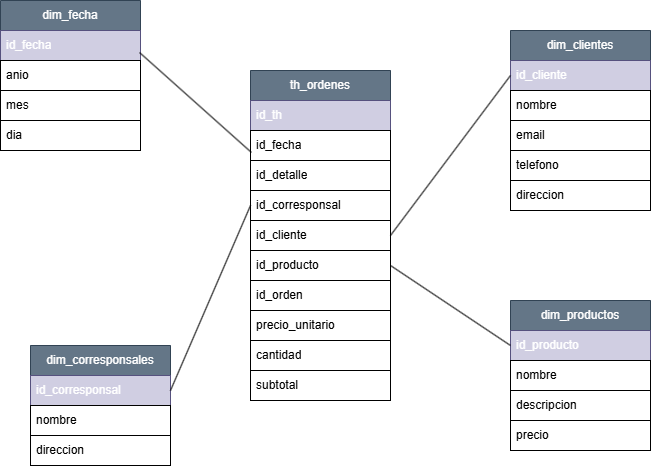

The diagram above was exported from draw.io. Its source (the exported page's mxGraphModel, read from the mxfile embedded in the PNG):
<mxGraphModel dx="1426" dy="841" grid="1" gridSize="10" guides="1" tooltips="1" connect="1" arrows="1" fold="1" page="1" pageScale="1" pageWidth="827" pageHeight="1169" background="#ffffff" math="0" shadow="0">
  <root>
    <mxCell id="WIyWlLk6GJQsqaUBKTNV-0" />
    <mxCell id="WIyWlLk6GJQsqaUBKTNV-1" parent="WIyWlLk6GJQsqaUBKTNV-0" />
    <mxCell id="NuX2VBwotZUM5CxgAgaX-0" value="dim_fecha" style="swimlane;fontStyle=0;childLayout=stackLayout;horizontal=1;startSize=30;horizontalStack=0;resizeParent=1;resizeParentMax=0;resizeLast=0;collapsible=1;marginBottom=0;whiteSpace=wrap;html=1;swimlaneFillColor=none;strokeColor=#314354;fillColor=#647687;fontColor=#ffffff;" vertex="1" parent="WIyWlLk6GJQsqaUBKTNV-1">
      <mxGeometry x="120" y="120" width="140" height="150" as="geometry" />
    </mxCell>
    <mxCell id="NuX2VBwotZUM5CxgAgaX-1" value="id_fecha" style="text;strokeColor=#56517e;fillColor=#d0cee2;align=left;verticalAlign=middle;spacingLeft=4;spacingRight=4;overflow=hidden;points=[[0,0.5],[1,0.5]];portConstraint=eastwest;rotatable=0;whiteSpace=wrap;html=1;swimlaneFillColor=none;labelBackgroundColor=none;" vertex="1" parent="NuX2VBwotZUM5CxgAgaX-0">
      <mxGeometry y="30" width="140" height="30" as="geometry" />
    </mxCell>
    <mxCell id="NuX2VBwotZUM5CxgAgaX-2" value="anio" style="text;strokeColor=#000000;fillColor=none;align=left;verticalAlign=middle;spacingLeft=4;spacingRight=4;overflow=hidden;points=[[0,0.5],[1,0.5]];portConstraint=eastwest;rotatable=0;whiteSpace=wrap;html=1;swimlaneFillColor=none;fontColor=#000000;" vertex="1" parent="NuX2VBwotZUM5CxgAgaX-0">
      <mxGeometry y="60" width="140" height="30" as="geometry" />
    </mxCell>
    <mxCell id="NuX2VBwotZUM5CxgAgaX-3" value="mes" style="text;strokeColor=#000000;fillColor=none;align=left;verticalAlign=middle;spacingLeft=4;spacingRight=4;overflow=hidden;points=[[0,0.5],[1,0.5]];portConstraint=eastwest;rotatable=0;whiteSpace=wrap;html=1;swimlaneFillColor=none;fontColor=#000000;" vertex="1" parent="NuX2VBwotZUM5CxgAgaX-0">
      <mxGeometry y="90" width="140" height="30" as="geometry" />
    </mxCell>
    <mxCell id="NuX2VBwotZUM5CxgAgaX-5" value="dia" style="text;strokeColor=#000000;fillColor=none;align=left;verticalAlign=middle;spacingLeft=4;spacingRight=4;overflow=hidden;points=[[0,0.5],[1,0.5]];portConstraint=eastwest;rotatable=0;whiteSpace=wrap;html=1;swimlaneFillColor=none;fontColor=#000000;" vertex="1" parent="NuX2VBwotZUM5CxgAgaX-0">
      <mxGeometry y="120" width="140" height="30" as="geometry" />
    </mxCell>
    <mxCell id="NuX2VBwotZUM5CxgAgaX-6" value="dim_productos" style="swimlane;fontStyle=0;childLayout=stackLayout;horizontal=1;startSize=30;horizontalStack=0;resizeParent=1;resizeParentMax=0;resizeLast=0;collapsible=1;marginBottom=0;whiteSpace=wrap;html=1;swimlaneFillColor=none;strokeColor=#314354;fillColor=#647687;fontColor=#ffffff;" vertex="1" parent="WIyWlLk6GJQsqaUBKTNV-1">
      <mxGeometry x="630" y="420" width="140" height="150" as="geometry" />
    </mxCell>
    <mxCell id="NuX2VBwotZUM5CxgAgaX-7" value="id_producto" style="text;strokeColor=#56517e;fillColor=#d0cee2;align=left;verticalAlign=middle;spacingLeft=4;spacingRight=4;overflow=hidden;points=[[0,0.5],[1,0.5]];portConstraint=eastwest;rotatable=0;whiteSpace=wrap;html=1;swimlaneFillColor=none;labelBackgroundColor=none;" vertex="1" parent="NuX2VBwotZUM5CxgAgaX-6">
      <mxGeometry y="30" width="140" height="30" as="geometry" />
    </mxCell>
    <mxCell id="NuX2VBwotZUM5CxgAgaX-8" value="nombre" style="text;strokeColor=#000000;fillColor=none;align=left;verticalAlign=middle;spacingLeft=4;spacingRight=4;overflow=hidden;points=[[0,0.5],[1,0.5]];portConstraint=eastwest;rotatable=0;whiteSpace=wrap;html=1;swimlaneFillColor=none;fontColor=#000000;" vertex="1" parent="NuX2VBwotZUM5CxgAgaX-6">
      <mxGeometry y="60" width="140" height="30" as="geometry" />
    </mxCell>
    <mxCell id="NuX2VBwotZUM5CxgAgaX-9" value="descripcion" style="text;strokeColor=#000000;fillColor=none;align=left;verticalAlign=middle;spacingLeft=4;spacingRight=4;overflow=hidden;points=[[0,0.5],[1,0.5]];portConstraint=eastwest;rotatable=0;whiteSpace=wrap;html=1;swimlaneFillColor=none;fontColor=#000000;" vertex="1" parent="NuX2VBwotZUM5CxgAgaX-6">
      <mxGeometry y="90" width="140" height="30" as="geometry" />
    </mxCell>
    <mxCell id="NuX2VBwotZUM5CxgAgaX-10" value="precio" style="text;strokeColor=#000000;fillColor=none;align=left;verticalAlign=middle;spacingLeft=4;spacingRight=4;overflow=hidden;points=[[0,0.5],[1,0.5]];portConstraint=eastwest;rotatable=0;whiteSpace=wrap;html=1;swimlaneFillColor=none;fontColor=#000000;" vertex="1" parent="NuX2VBwotZUM5CxgAgaX-6">
      <mxGeometry y="120" width="140" height="30" as="geometry" />
    </mxCell>
    <mxCell id="NuX2VBwotZUM5CxgAgaX-11" value="th_ordenes" style="swimlane;fontStyle=0;childLayout=stackLayout;horizontal=1;startSize=30;horizontalStack=0;resizeParent=1;resizeParentMax=0;resizeLast=0;collapsible=1;marginBottom=0;whiteSpace=wrap;html=1;swimlaneFillColor=none;strokeColor=#314354;fillColor=#647687;fontColor=#ffffff;" vertex="1" parent="WIyWlLk6GJQsqaUBKTNV-1">
      <mxGeometry x="370" y="190" width="140" height="330" as="geometry" />
    </mxCell>
    <mxCell id="NuX2VBwotZUM5CxgAgaX-12" value="id_th" style="text;strokeColor=#56517e;fillColor=#d0cee2;align=left;verticalAlign=middle;spacingLeft=4;spacingRight=4;overflow=hidden;points=[[0,0.5],[1,0.5]];portConstraint=eastwest;rotatable=0;whiteSpace=wrap;html=1;swimlaneFillColor=none;labelBackgroundColor=none;" vertex="1" parent="NuX2VBwotZUM5CxgAgaX-11">
      <mxGeometry y="30" width="140" height="30" as="geometry" />
    </mxCell>
    <mxCell id="NuX2VBwotZUM5CxgAgaX-13" value="id_fecha" style="text;strokeColor=#000000;fillColor=none;align=left;verticalAlign=middle;spacingLeft=4;spacingRight=4;overflow=hidden;points=[[0,0.5],[1,0.5]];portConstraint=eastwest;rotatable=0;whiteSpace=wrap;html=1;swimlaneFillColor=none;fontColor=#000000;" vertex="1" parent="NuX2VBwotZUM5CxgAgaX-11">
      <mxGeometry y="60" width="140" height="30" as="geometry" />
    </mxCell>
    <mxCell id="NuX2VBwotZUM5CxgAgaX-14" value="id_detalle" style="text;strokeColor=#000000;fillColor=none;align=left;verticalAlign=middle;spacingLeft=4;spacingRight=4;overflow=hidden;points=[[0,0.5],[1,0.5]];portConstraint=eastwest;rotatable=0;whiteSpace=wrap;html=1;swimlaneFillColor=none;fontColor=#000000;" vertex="1" parent="NuX2VBwotZUM5CxgAgaX-11">
      <mxGeometry y="90" width="140" height="30" as="geometry" />
    </mxCell>
    <mxCell id="NuX2VBwotZUM5CxgAgaX-15" value="id_corresponsal" style="text;strokeColor=#000000;fillColor=none;align=left;verticalAlign=middle;spacingLeft=4;spacingRight=4;overflow=hidden;points=[[0,0.5],[1,0.5]];portConstraint=eastwest;rotatable=0;whiteSpace=wrap;html=1;swimlaneFillColor=none;fontColor=#000000;" vertex="1" parent="NuX2VBwotZUM5CxgAgaX-11">
      <mxGeometry y="120" width="140" height="30" as="geometry" />
    </mxCell>
    <mxCell id="NuX2VBwotZUM5CxgAgaX-16" value="id_cliente" style="text;strokeColor=#000000;fillColor=none;align=left;verticalAlign=middle;spacingLeft=4;spacingRight=4;overflow=hidden;points=[[0,0.5],[1,0.5]];portConstraint=eastwest;rotatable=0;whiteSpace=wrap;html=1;swimlaneFillColor=none;fontColor=#000000;" vertex="1" parent="NuX2VBwotZUM5CxgAgaX-11">
      <mxGeometry y="150" width="140" height="30" as="geometry" />
    </mxCell>
    <mxCell id="NuX2VBwotZUM5CxgAgaX-17" value="id_producto" style="text;strokeColor=#000000;fillColor=none;align=left;verticalAlign=middle;spacingLeft=4;spacingRight=4;overflow=hidden;points=[[0,0.5],[1,0.5]];portConstraint=eastwest;rotatable=0;whiteSpace=wrap;html=1;swimlaneFillColor=none;fontColor=#000000;" vertex="1" parent="NuX2VBwotZUM5CxgAgaX-11">
      <mxGeometry y="180" width="140" height="30" as="geometry" />
    </mxCell>
    <mxCell id="NuX2VBwotZUM5CxgAgaX-18" value="id_orden" style="text;strokeColor=#000000;fillColor=none;align=left;verticalAlign=middle;spacingLeft=4;spacingRight=4;overflow=hidden;points=[[0,0.5],[1,0.5]];portConstraint=eastwest;rotatable=0;whiteSpace=wrap;html=1;swimlaneFillColor=none;fontColor=#000000;" vertex="1" parent="NuX2VBwotZUM5CxgAgaX-11">
      <mxGeometry y="210" width="140" height="30" as="geometry" />
    </mxCell>
    <mxCell id="NuX2VBwotZUM5CxgAgaX-19" value="precio_unitario" style="text;strokeColor=#000000;fillColor=none;align=left;verticalAlign=middle;spacingLeft=4;spacingRight=4;overflow=hidden;points=[[0,0.5],[1,0.5]];portConstraint=eastwest;rotatable=0;whiteSpace=wrap;html=1;swimlaneFillColor=none;fontColor=#000000;" vertex="1" parent="NuX2VBwotZUM5CxgAgaX-11">
      <mxGeometry y="240" width="140" height="30" as="geometry" />
    </mxCell>
    <mxCell id="NuX2VBwotZUM5CxgAgaX-20" value="cantidad" style="text;strokeColor=#000000;fillColor=none;align=left;verticalAlign=middle;spacingLeft=4;spacingRight=4;overflow=hidden;points=[[0,0.5],[1,0.5]];portConstraint=eastwest;rotatable=0;whiteSpace=wrap;html=1;swimlaneFillColor=none;fontColor=#000000;" vertex="1" parent="NuX2VBwotZUM5CxgAgaX-11">
      <mxGeometry y="270" width="140" height="30" as="geometry" />
    </mxCell>
    <mxCell id="NuX2VBwotZUM5CxgAgaX-21" value="subtotal" style="text;strokeColor=#000000;fillColor=none;align=left;verticalAlign=middle;spacingLeft=4;spacingRight=4;overflow=hidden;points=[[0,0.5],[1,0.5]];portConstraint=eastwest;rotatable=0;whiteSpace=wrap;html=1;swimlaneFillColor=none;fontColor=#000000;" vertex="1" parent="NuX2VBwotZUM5CxgAgaX-11">
      <mxGeometry y="300" width="140" height="30" as="geometry" />
    </mxCell>
    <mxCell id="NuX2VBwotZUM5CxgAgaX-22" value="dim_clientes" style="swimlane;fontStyle=0;childLayout=stackLayout;horizontal=1;startSize=30;horizontalStack=0;resizeParent=1;resizeParentMax=0;resizeLast=0;collapsible=1;marginBottom=0;whiteSpace=wrap;html=1;swimlaneFillColor=none;strokeColor=#314354;fillColor=#647687;fontColor=#ffffff;" vertex="1" parent="WIyWlLk6GJQsqaUBKTNV-1">
      <mxGeometry x="630" y="150" width="140" height="180" as="geometry" />
    </mxCell>
    <mxCell id="NuX2VBwotZUM5CxgAgaX-23" value="id_cliente" style="text;strokeColor=#56517e;fillColor=#d0cee2;align=left;verticalAlign=middle;spacingLeft=4;spacingRight=4;overflow=hidden;points=[[0,0.5],[1,0.5]];portConstraint=eastwest;rotatable=0;whiteSpace=wrap;html=1;swimlaneFillColor=none;labelBackgroundColor=none;" vertex="1" parent="NuX2VBwotZUM5CxgAgaX-22">
      <mxGeometry y="30" width="140" height="30" as="geometry" />
    </mxCell>
    <mxCell id="NuX2VBwotZUM5CxgAgaX-24" value="nombre" style="text;strokeColor=#000000;fillColor=none;align=left;verticalAlign=middle;spacingLeft=4;spacingRight=4;overflow=hidden;points=[[0,0.5],[1,0.5]];portConstraint=eastwest;rotatable=0;whiteSpace=wrap;html=1;swimlaneFillColor=none;fontColor=#000000;" vertex="1" parent="NuX2VBwotZUM5CxgAgaX-22">
      <mxGeometry y="60" width="140" height="30" as="geometry" />
    </mxCell>
    <mxCell id="NuX2VBwotZUM5CxgAgaX-25" value="email" style="text;strokeColor=#000000;fillColor=none;align=left;verticalAlign=middle;spacingLeft=4;spacingRight=4;overflow=hidden;points=[[0,0.5],[1,0.5]];portConstraint=eastwest;rotatable=0;whiteSpace=wrap;html=1;swimlaneFillColor=none;fontColor=#000000;" vertex="1" parent="NuX2VBwotZUM5CxgAgaX-22">
      <mxGeometry y="90" width="140" height="30" as="geometry" />
    </mxCell>
    <mxCell id="NuX2VBwotZUM5CxgAgaX-26" value="telefono" style="text;strokeColor=#000000;fillColor=none;align=left;verticalAlign=middle;spacingLeft=4;spacingRight=4;overflow=hidden;points=[[0,0.5],[1,0.5]];portConstraint=eastwest;rotatable=0;whiteSpace=wrap;html=1;swimlaneFillColor=none;fontColor=#000000;" vertex="1" parent="NuX2VBwotZUM5CxgAgaX-22">
      <mxGeometry y="120" width="140" height="30" as="geometry" />
    </mxCell>
    <mxCell id="NuX2VBwotZUM5CxgAgaX-27" value="direccion" style="text;strokeColor=#000000;fillColor=none;align=left;verticalAlign=middle;spacingLeft=4;spacingRight=4;overflow=hidden;points=[[0,0.5],[1,0.5]];portConstraint=eastwest;rotatable=0;whiteSpace=wrap;html=1;swimlaneFillColor=none;fontColor=#000000;" vertex="1" parent="NuX2VBwotZUM5CxgAgaX-22">
      <mxGeometry y="150" width="140" height="30" as="geometry" />
    </mxCell>
    <mxCell id="NuX2VBwotZUM5CxgAgaX-28" value="dim_corresponsales" style="swimlane;fontStyle=0;childLayout=stackLayout;horizontal=1;startSize=30;horizontalStack=0;resizeParent=1;resizeParentMax=0;resizeLast=0;collapsible=1;marginBottom=0;whiteSpace=wrap;html=1;swimlaneFillColor=none;strokeColor=#314354;fillColor=#647687;fontColor=#ffffff;" vertex="1" parent="WIyWlLk6GJQsqaUBKTNV-1">
      <mxGeometry x="150" y="465" width="140" height="120" as="geometry" />
    </mxCell>
    <mxCell id="NuX2VBwotZUM5CxgAgaX-29" value="id_corresponsal" style="text;strokeColor=#56517e;fillColor=#d0cee2;align=left;verticalAlign=middle;spacingLeft=4;spacingRight=4;overflow=hidden;points=[[0,0.5],[1,0.5]];portConstraint=eastwest;rotatable=0;whiteSpace=wrap;html=1;swimlaneFillColor=none;labelBackgroundColor=none;" vertex="1" parent="NuX2VBwotZUM5CxgAgaX-28">
      <mxGeometry y="30" width="140" height="30" as="geometry" />
    </mxCell>
    <mxCell id="NuX2VBwotZUM5CxgAgaX-30" value="nombre" style="text;strokeColor=#000000;fillColor=none;align=left;verticalAlign=middle;spacingLeft=4;spacingRight=4;overflow=hidden;points=[[0,0.5],[1,0.5]];portConstraint=eastwest;rotatable=0;whiteSpace=wrap;html=1;swimlaneFillColor=none;fontColor=#000000;" vertex="1" parent="NuX2VBwotZUM5CxgAgaX-28">
      <mxGeometry y="60" width="140" height="30" as="geometry" />
    </mxCell>
    <mxCell id="NuX2VBwotZUM5CxgAgaX-31" value="direccion" style="text;strokeColor=#000000;fillColor=none;align=left;verticalAlign=middle;spacingLeft=4;spacingRight=4;overflow=hidden;points=[[0,0.5],[1,0.5]];portConstraint=eastwest;rotatable=0;whiteSpace=wrap;html=1;swimlaneFillColor=none;fontColor=#000000;" vertex="1" parent="NuX2VBwotZUM5CxgAgaX-28">
      <mxGeometry y="90" width="140" height="30" as="geometry" />
    </mxCell>
    <mxCell id="NuX2VBwotZUM5CxgAgaX-33" value="" style="endArrow=none;html=1;rounded=0;entryX=0;entryY=0.5;entryDx=0;entryDy=0;exitX=1;exitY=0.5;exitDx=0;exitDy=0;strokeColor=#000000;" edge="1" parent="WIyWlLk6GJQsqaUBKTNV-1" source="NuX2VBwotZUM5CxgAgaX-17" target="NuX2VBwotZUM5CxgAgaX-7">
      <mxGeometry width="50" height="50" relative="1" as="geometry">
        <mxPoint x="390" y="460" as="sourcePoint" />
        <mxPoint x="440" y="410" as="targetPoint" />
      </mxGeometry>
    </mxCell>
    <mxCell id="NuX2VBwotZUM5CxgAgaX-34" value="" style="endArrow=none;html=1;rounded=0;entryX=0;entryY=0.5;entryDx=0;entryDy=0;exitX=1;exitY=0.5;exitDx=0;exitDy=0;strokeColor=#000000;" edge="1" parent="WIyWlLk6GJQsqaUBKTNV-1" source="NuX2VBwotZUM5CxgAgaX-16" target="NuX2VBwotZUM5CxgAgaX-23">
      <mxGeometry width="50" height="50" relative="1" as="geometry">
        <mxPoint x="390" y="440" as="sourcePoint" />
        <mxPoint x="440" y="390" as="targetPoint" />
      </mxGeometry>
    </mxCell>
    <mxCell id="NuX2VBwotZUM5CxgAgaX-35" value="" style="endArrow=none;html=1;rounded=0;entryX=0.993;entryY=0.733;entryDx=0;entryDy=0;entryPerimeter=0;exitX=0.007;exitY=0.733;exitDx=0;exitDy=0;exitPerimeter=0;strokeColor=#000000;" edge="1" parent="WIyWlLk6GJQsqaUBKTNV-1" source="NuX2VBwotZUM5CxgAgaX-13" target="NuX2VBwotZUM5CxgAgaX-1">
      <mxGeometry width="50" height="50" relative="1" as="geometry">
        <mxPoint x="390" y="440" as="sourcePoint" />
        <mxPoint x="440" y="390" as="targetPoint" />
      </mxGeometry>
    </mxCell>
    <mxCell id="NuX2VBwotZUM5CxgAgaX-36" value="" style="endArrow=none;html=1;rounded=0;entryX=0;entryY=0.5;entryDx=0;entryDy=0;exitX=1;exitY=0.5;exitDx=0;exitDy=0;strokeColor=#000000;" edge="1" parent="WIyWlLk6GJQsqaUBKTNV-1" source="NuX2VBwotZUM5CxgAgaX-29" target="NuX2VBwotZUM5CxgAgaX-15">
      <mxGeometry width="50" height="50" relative="1" as="geometry">
        <mxPoint x="390" y="440" as="sourcePoint" />
        <mxPoint x="440" y="390" as="targetPoint" />
      </mxGeometry>
    </mxCell>
  </root>
</mxGraphModel>